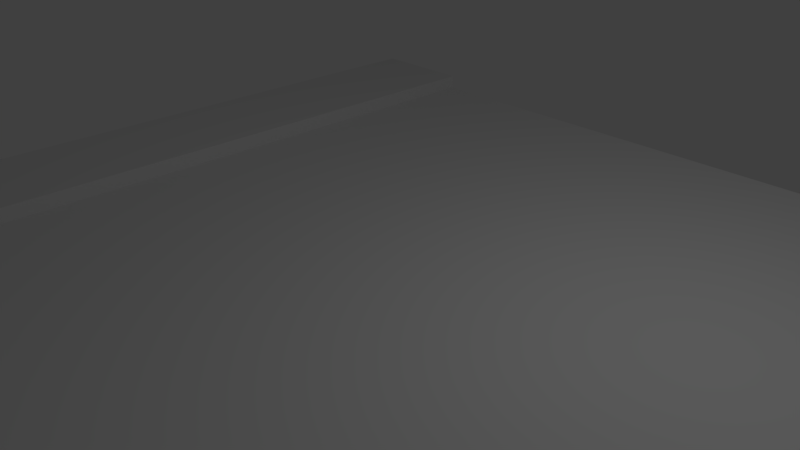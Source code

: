 # Source: Street_Piece_-_T.blend  (saved by Blender 2.78.0; exported with 4.5.12 LTS)
import bpy
from mathutils import Matrix  # noqa: F401  (used for matrix-valued properties, if any)

bpy.ops.wm.read_factory_settings(use_empty=True)
scene = bpy.context.scene
scene.name = 'Scene'

# ---- collections
col_collection_1 = bpy.data.collections.new('Collection 1'); scene.collection.children.link(col_collection_1)

# ---- materials (node trees are filled in below, after node groups)
mat_material = bpy.data.materials.new('Material')
mat_material.alpha_threshold = 0.0
mat_material.use_transparent_shadow = False
mat_material.roughness = 0.5
mat_material.line_color = (0.0, 0.0, 0.0, 1.0)

# ---- node groups
ng_auto_smooth = bpy.data.node_groups.new('Auto Smooth', 'GeometryNodeTree')
_s = ng_auto_smooth.interface.new_socket(name='Geometry', in_out='OUTPUT', socket_type='NodeSocketGeometry')
_s = ng_auto_smooth.interface.new_socket(name='Geometry', in_out='INPUT', socket_type='NodeSocketGeometry')
_s = ng_auto_smooth.interface.new_socket(name='Angle', in_out='INPUT', socket_type='NodeSocketFloat')
_s.subtype = 'ANGLE'
_s.min_value = 0.0
_s.max_value = 3.142
ng_auto_smooth.is_modifier = True
_N = ng_auto_smooth.nodes; _L = ng_auto_smooth.links
n0 = _N.new('NodeGroupOutput'); n0.name = 'Group Output'; n0.location = (480, -100)
n1 = _N.new('NodeGroupInput'); n1.name = 'Group Input'; n1.location = (-420, -300)
n2 = _N.new('NodeGroupInput'); n2.name = 'Group Input.001'; n2.location = (-60, -100)
n3 = _N.new('GeometryNodeSetShadeSmooth'); n3.name = 'Set Shade Smooth'; n3.location = (120, -100)
n3.domain = 'EDGE'
n4 = _N.new('GeometryNodeSetShadeSmooth'); n4.name = 'Set Shade Smooth.001'; n4.location = (300, -100)
n5 = _N.new('GeometryNodeInputMeshEdgeAngle'); n5.name = 'Edge Angle'; n5.location = (-420, -220)
n6 = _N.new('GeometryNodeInputEdgeSmooth'); n6.name = 'Is Edge Smooth'; n6.location = (-60, -160)
n7 = _N.new('GeometryNodeInputShadeSmooth'); n7.name = 'Is Face Smooth'; n7.location = (-240, -340)
n8 = _N.new('FunctionNodeBooleanMath'); n8.name = 'Boolean Math'; n8.location = (-60, -220)
n9 = _N.new('FunctionNodeCompare'); n9.name = 'Compare'; n9.location = (-240, -180)
n9.operation = 'LESS_EQUAL'
_L.new(n5.outputs[0], n9.inputs[0])
_L.new(n4.outputs[0], n0.inputs[0])
_L.new(n1.outputs[1], n9.inputs[1])
_L.new(n9.outputs[0], n8.inputs[0])
_L.new(n7.outputs[0], n8.inputs[1])
_L.new(n2.outputs[0], n3.inputs[0])
_L.new(n6.outputs[0], n3.inputs[1])
_L.new(n3.outputs[0], n4.inputs[0])
_L.new(n8.outputs[0], n3.inputs[2])
n0.is_active_output = True

# ---- material node trees

# ---- world
world_world = bpy.data.worlds.new('World'); scene.world = world_world
world_world.color = (0.05088, 0.05088, 0.05088)
world_world.use_sun_shadow = False
world_world.sun_shadow_jitter_overblur = 0.0
world_world.cycles.sampling_method = 'MANUAL'

# ---- cameras
cam_camera = bpy.data.cameras.new('Camera')
cam_camera.clip_end = 100.0
cam_camera.lens = 35.0
cam_camera.sensor_width = 32.0
cam_camera.sensor_height = 18.0
cam_camera.ortho_scale = 7.314
cam_camera.dof.focus_distance = 0.0
cam_camera.dof.aperture_fstop = 128.0

# ---- lights
light_lamp = bpy.data.lights.new('Lamp', 'POINT')
light_lamp.transmission_factor = 0.0
light_lamp.cutoff_distance = 30.0
light_lamp.energy = 100.0
light_lamp.shadow_buffer_clip_start = 1.001
light_lamp.shadow_soft_size = 0.1
light_lamp.shadow_maximum_resolution = 0.006
light_lamp.use_absolute_resolution = True

# ---- meshes
me_cube_006 = bpy.data.meshes.new('Cube.006')
me_cube_006.from_pydata([(5.75, 5.75, 0.05), (5.75, 4.0, 0.05), (5.75, 5.75, 0.2793), (5.75, 4.0, 0.2793), (4.0, 5.75, 0.05), (4.0, 5.75, 0.2793), (5.392, 4.0, 0.05), (4.0, 5.392, 0.05), (4.962, 4.068, 0.05), (4.574, 4.266, 0.05), (4.266, 4.574, 0.05), (4.068, 4.962, 0.05), (4.0, 5.392, 0.2793), (5.392, 4.0, 0.2793), (4.068, 4.962, 0.2793), (4.266, 4.574, 0.2793), (4.574, 4.266, 0.2793), (4.962, 4.068, 0.2793), (5.75, -5.75, 0.05), (5.75, -4.0, 0.05), (5.75, -5.75, 0.2793), (5.75, -4.0, 0.2793), (4.0, -5.75, 0.05), (4.0, -5.75, 0.2793), (5.392, -4.0, 0.05), (4.0, -5.392, 0.05), (4.962, -4.068, 0.05), (4.574, -4.266, 0.05), (4.266, -4.574, 0.05), (4.068, -4.962, 0.05), (4.0, -5.392, 0.2793), (5.392, -4.0, 0.2793), (4.068, -4.962, 0.2793), (4.266, -4.574, 0.2793), (4.574, -4.266, 0.2793), (4.962, -4.068, 0.2793)], [], [(1, 3, 13, 6), (4, 7, 12, 5), (3, 2, 5, 12, 14, 15, 16, 17, 13), (1, 0, 2, 3), (5, 2, 0, 4), (12, 7, 11, 14), (14, 11, 10, 15), (15, 10, 9, 16), (16, 9, 8, 17), (17, 8, 6, 13), (0, 1, 6, 8, 9, 10, 11, 7, 4), (19, 24, 31, 21), (22, 23, 30, 25), (21, 31, 35, 34, 33, 32, 30, 23, 20), (19, 21, 20, 18), (23, 22, 18, 20), (30, 32, 29, 25), (32, 33, 28, 29), (33, 34, 27, 28), (34, 35, 26, 27), (35, 31, 24, 26), (18, 22, 25, 29, 28, 27, 26, 24, 19)])
me_cube_006.polygons.foreach_set('use_smooth', [True] * 22)
_uv = me_cube_006.uv_layers.new(name='UVMap')
_uv.uv.foreach_set('vector', [0.43, 0.5473, 0.43, 0.5192, 0.4739, 0.5192, 0.4739, 0.5473, 0.7851, 0.5473, 0.7412, 0.5473, 0.7412, 0.5192, 0.7851, 0.5192, 0.2149, 0.3041, 0.2149, 0.5189, 0.0001256, 0.5189, 0.0001256, 0.475, 0.00849, 0.4222, 0.03276, 0.3746, 0.07057, 0.3368, 0.1182, 0.3125, 0.171, 0.3041, 0.43, 0.5473, 0.2152, 0.5473, 0.2152, 0.5192, 0.43, 0.5192, 0.7851, 0.5192, 0.9999, 0.5192, 0.9999, 0.5473, 0.7851, 0.5473, 0.7412, 0.5192, 0.7412, 0.5473, 0.6877, 0.5473, 0.6877, 0.5192, 0.6877, 0.5192, 0.6877, 0.5473, 0.6343, 0.5473, 0.6343, 0.5192, 0.6343, 0.5192, 0.6343, 0.5473, 0.5808, 0.5473, 0.5808, 0.5192, 0.5808, 0.5192, 0.5808, 0.5473, 0.5273, 0.5473, 0.5273, 0.5192, 0.5273, 0.5192, 0.5273, 0.5473, 0.4739, 0.5473, 0.4739, 0.5192, 0.2152, 0.3041, 0.43, 0.3041, 0.43, 0.348, 0.4216, 0.4008, 0.3973, 0.4485, 0.3595, 0.4863, 0.3119, 0.5106, 0.2591, 0.5189, 0.2152, 0.5189, 0.43, 0.5476, 0.4739, 0.5476, 0.4739, 0.5757, 0.43, 0.5757, 0.7851, 0.5476, 0.7851, 0.5757, 0.7412, 0.5757, 0.7412, 0.5476, 0.3102, 0.3039, 0.2792, 0.2728, 0.2478, 0.2296, 0.2312, 0.1787, 0.2312, 0.1253, 0.2478, 0.07442, 0.2792, 0.03117, 0.3102, 0.0001256, 0.4621, 0.152, 0.43, 0.5476, 0.43, 0.5757, 0.2152, 0.5757, 0.2152, 0.5476, 0.7851, 0.5757, 0.7851, 0.5476, 0.9999, 0.5476, 0.9999, 0.5757, 0.7412, 0.5757, 0.6877, 0.5757, 0.6877, 0.5476, 0.7412, 0.5476, 0.6877, 0.5757, 0.6343, 0.5757, 0.6343, 0.5476, 0.6877, 0.5476, 0.6343, 0.5757, 0.5808, 0.5757, 0.5808, 0.5476, 0.6343, 0.5476, 0.5808, 0.5757, 0.5273, 0.5757, 0.5273, 0.5476, 0.5808, 0.5476, 0.5273, 0.5757, 0.4739, 0.5757, 0.4739, 0.5476, 0.5273, 0.5476, 0.231, 0.152, 0.07911, 0.3039, 0.04808, 0.2728, 0.01665, 0.2296, 0.0001256, 0.1787, 0.0001256, 0.1253, 0.01665, 0.07442, 0.04808, 0.03117, 0.07912, 0.0001256])
me_cube_006.materials.append(mat_material)
me_cube_006.use_remesh_preserve_volume = False
me_cube_006.use_remesh_preserve_attributes = False
me_cube_006.use_mirror_vertex_groups = False
me_cube_006.update()
me_cube_005 = bpy.data.meshes.new('Cube.005')
me_cube_005.from_pydata([(5.75, 5.75, -0.05), (5.75, -5.75, -0.05), (5.75, 5.75, 0.05), (5.75, -5.75, 0.05), (-4.0, 5.75, -0.05), (-4.0, -5.75, -0.05), (-4.0, 5.75, 0.05), (-4.0, -5.75, 0.05)], [], [(5, 7, 6, 4), (4, 0, 1, 5), (2, 0, 4, 6), (6, 7, 3, 2), (1, 3, 7, 5), (1, 0, 2, 3)])
_uv = me_cube_005.uv_layers.new(name='UVMap')
_uv.uv.foreach_set('vector', [0.5, 0.6895, 0.5, 0.6852, 0.75, 0.683, 0.75, 0.6873, 0.3685, 0.3687, 0.3685, 0.681, 7.794e-05, 0.681, 7.795e-05, 0.3687, 0.9999, 0.6812, 0.9999, 0.6855, 0.75, 0.6873, 0.75, 0.683, 7.794e-05, 0.3685, 7.797e-05, 7.8e-05, 0.3124, 7.794e-05, 0.3124, 0.3685, 0.25, 0.6914, 0.25, 0.687, 0.5, 0.6852, 0.5, 0.6895, 0.25, 0.6914, 7.812e-05, 0.6897, 7.794e-05, 0.6854, 0.25, 0.687])
me_cube_005.materials.append(mat_material)
me_cube_005.use_remesh_preserve_volume = False
me_cube_005.use_remesh_preserve_attributes = False
me_cube_005.use_mirror_vertex_groups = False
me_cube_005.update()
me_cube_004 = bpy.data.meshes.new('Cube.004')
me_cube_004.from_pydata([(-5.75, 5.75, -0.05), (-5.75, -5.75, -0.05), (-5.75, 5.75, 0.05), (-5.75, -5.75, 0.05), (-4.0, 5.75, -0.05), (-4.0, -5.75, -0.05), (-4.0, 5.75, 0.05), (-4.0, -5.75, 0.05), (-5.75, 5.75, 0.2793), (-5.75, -5.75, 0.2793), (-4.0, 5.75, 0.2793), (-4.0, -5.75, 0.2793)], [], [(0, 1, 3, 2), (0, 4, 5, 1), (6, 10, 11, 7), (1, 5, 7, 3), (2, 6, 4, 0), (8, 9, 11, 10), (7, 11, 9, 3), (3, 9, 8, 2), (2, 8, 10, 6), (5, 4, 6, 7)])
_uv = me_cube_004.uv_layers.new(name='UVMap')
_uv.uv.foreach_set('vector', [0.5891, 0.1464, 0.9999, 0.1464, 0.9999, 0.1536, 0.5891, 0.1522, 0.4803, 5.518e-05, 0.4803, 0.07313, 5.52e-05, 0.07313, 5.518e-05, 5.518e-05, 0.5005, 0.1542, 0.5008, 0.1635, 0.0892, 0.1729, 0.08898, 0.1636, 5.518e-05, 0.1612, 0.08884, 0.1578, 0.08898, 0.1636, 0.0002481, 0.1662, 0.5891, 0.1522, 0.5005, 0.1542, 0.5003, 0.1484, 0.5891, 0.1464, 0.4803, 0.1463, 5.522e-05, 0.1463, 5.518e-05, 0.07324, 0.4803, 0.07324, 0.08898, 0.1636, 0.0892, 0.1729, 0.0008901, 0.1778, 0.0002481, 0.1662, 0.9999, 0.1536, 0.9999, 0.1618, 0.5891, 0.1615, 0.5891, 0.1522, 0.5891, 0.1522, 0.5891, 0.1615, 0.5008, 0.1635, 0.5005, 0.1542, 0.08884, 0.1578, 0.5003, 0.1484, 0.5005, 0.1542, 0.08898, 0.1636])
me_cube_004.materials.append(mat_material)
me_cube_004.use_remesh_preserve_volume = False
me_cube_004.use_remesh_preserve_attributes = False
me_cube_004.use_mirror_vertex_groups = False
me_cube_004.update()

# ---- objects
ob_street_piece___t = bpy.data.objects.new('Street Piece - T', None)
ob_street_piece___straight_005 = bpy.data.objects.new('Street Piece - Straight.005', me_cube_006)
ob_street_piece___straight_004 = bpy.data.objects.new('Street Piece - Straight.004', me_cube_005)
ob_street_piece___straight_000 = bpy.data.objects.new('Street Piece - Straight.000', me_cube_004)
ob_lamp = bpy.data.objects.new('Lamp', light_lamp)
ob_camera = bpy.data.objects.new('Camera', cam_camera)

# ---- transforms, parenting, visibility, modifiers, constraints
ob_street_piece___t.location = (0.0, 0.0, 0.0)
ob_street_piece___t.empty_image_offset = (0.0, 0.0)
ob_street_piece___t.lineart.crease_threshold = 0.0
ob_street_piece___straight_005.parent = ob_street_piece___t
ob_street_piece___straight_005.location = (0.0, 0.0, 0.0)
ob_street_piece___straight_005.lock_rotations_4d = False
ob_street_piece___straight_005.empty_display_type = 'ARROWS'
ob_street_piece___straight_005.lineart.crease_threshold = 0.0
_m = ob_street_piece___straight_005.modifiers.new('Auto Smooth', 'NODES')
_m.node_group = ng_auto_smooth
_gi = [s.identifier for s in ng_auto_smooth.interface.items_tree if s.item_type == 'SOCKET' and s.in_out == 'INPUT']
_m[_gi[1]] = 1.047  # Angle
ob_street_piece___straight_004.parent = ob_street_piece___t
ob_street_piece___straight_004.location = (0.0, 0.0, 0.0)
ob_street_piece___straight_004.lock_rotations_4d = False
ob_street_piece___straight_004.empty_display_type = 'ARROWS'
ob_street_piece___straight_004.lineart.crease_threshold = 0.0
ob_street_piece___straight_000.parent = ob_street_piece___t
ob_street_piece___straight_000.location = (0.0, 0.0, 0.0)
ob_street_piece___straight_000.lock_rotations_4d = False
ob_street_piece___straight_000.empty_display_type = 'ARROWS'
ob_street_piece___straight_000.lineart.crease_threshold = 0.0
ob_lamp.location = (4.076, 1.005, 5.904)
ob_lamp.rotation_euler = (0.6503, 0.05522, 1.866)
ob_lamp.lock_rotations_4d = False
ob_lamp.empty_display_type = 'ARROWS'
ob_lamp.color = (0.0, 0.0, 0.0, 0.0)
ob_lamp.lineart.crease_threshold = 0.0
ob_camera.location = (7.481, -6.508, 5.344)
ob_camera.rotation_euler = (1.109, 0.0, 0.8149)
ob_camera.lock_rotations_4d = False
ob_camera.empty_display_type = 'ARROWS'
ob_camera.color = (0.0, 0.0, 0.0, 0.0)
ob_camera.display_type = 'WIRE'
ob_camera.lineart.crease_threshold = 0.0

# ---- collection membership
col_collection_1.objects.link(ob_street_piece___t)
col_collection_1.objects.link(ob_street_piece___straight_005)
col_collection_1.objects.link(ob_street_piece___straight_004)
col_collection_1.objects.link(ob_street_piece___straight_000)
col_collection_1.objects.link(ob_lamp)
col_collection_1.objects.link(ob_camera)

# ---- scene / render settings (as saved in the file)
scene.camera = ob_camera
scene.frame_start = 1; scene.frame_end = 250; scene.frame_set(1)
scene.render.engine = 'BLENDER_EEVEE_NEXT'
scene.render.resolution_percentage = 50
scene.render.dither_intensity = 0.0
scene.cycles.use_denoising = False
scene.cycles.samples = 128
scene.cycles.sampling_pattern = 'TABULATED_SOBOL'
scene.cycles.light_sampling_threshold = 0.0
scene.cycles.use_adaptive_sampling = False
scene.cycles.use_light_tree = False
scene.cycles.blur_glossy = 0.0
scene.cycles.sample_clamp_indirect = 0.0
scene.view_settings.view_transform = 'Standard'
bpy.context.view_layer.update()
